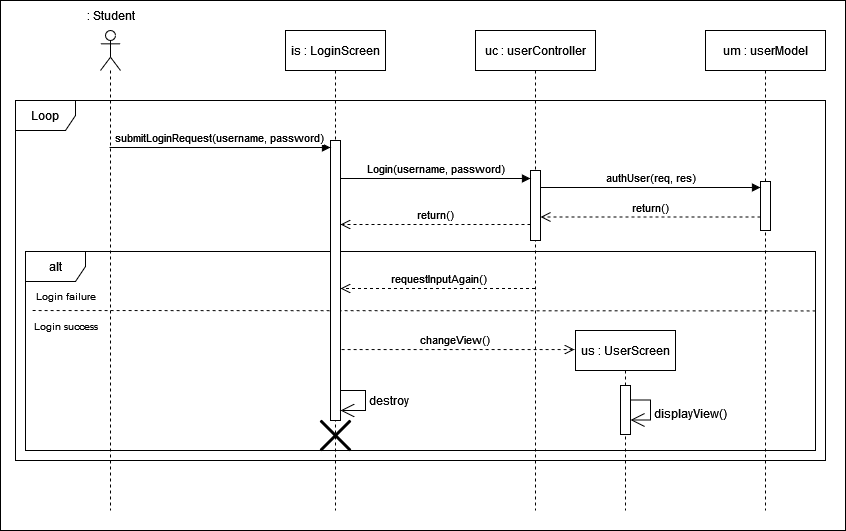

The diagram above was exported from draw.io. Its source (the exported page's mxGraphModel, read from the mxfile embedded in the PNG):
<mxGraphModel dx="1900" dy="577" grid="1" gridSize="10" guides="1" tooltips="1" connect="1" arrows="1" fold="1" page="1" pageScale="1" pageWidth="850" pageHeight="1100" math="0" shadow="0">
  <root>
    <mxCell id="0" />
    <mxCell id="1" parent="0" />
    <mxCell id="ssIRZKDRSGNgvipSJH05-1" value="" style="rounded=0;whiteSpace=wrap;html=1;" vertex="1" parent="1">
      <mxGeometry x="-5" y="10" width="845" height="530" as="geometry" />
    </mxCell>
    <mxCell id="8kt_TJlQOMYR_1f-yJCg-3" value="uc : userController" style="shape=umlLifeline;perimeter=lifelinePerimeter;whiteSpace=wrap;html=1;container=1;dropTarget=0;collapsible=0;recursiveResize=0;outlineConnect=0;portConstraint=eastwest;newEdgeStyle={&quot;curved&quot;:0,&quot;rounded&quot;:0};" parent="1" vertex="1">
      <mxGeometry x="470" y="40" width="120" height="480" as="geometry" />
    </mxCell>
    <mxCell id="tIUCYi_PaZQYEG2haCoH-7" value="" style="html=1;points=[[0,0,0,0,5],[0,1,0,0,-5],[1,0,0,0,5],[1,1,0,0,-5]];perimeter=orthogonalPerimeter;outlineConnect=0;targetShapes=umlLifeline;portConstraint=eastwest;newEdgeStyle={&quot;curved&quot;:0,&quot;rounded&quot;:0};" parent="8kt_TJlQOMYR_1f-yJCg-3" vertex="1">
      <mxGeometry x="55" y="140" width="10" height="70" as="geometry" />
    </mxCell>
    <mxCell id="8kt_TJlQOMYR_1f-yJCg-11" value="" style="shape=umlLifeline;perimeter=lifelinePerimeter;whiteSpace=wrap;html=1;container=1;dropTarget=0;collapsible=0;recursiveResize=0;outlineConnect=0;portConstraint=eastwest;newEdgeStyle={&quot;curved&quot;:0,&quot;rounded&quot;:0};participant=umlActor;" parent="1" vertex="1">
      <mxGeometry x="95" y="40" width="20" height="480" as="geometry" />
    </mxCell>
    <mxCell id="8kt_TJlQOMYR_1f-yJCg-19" value="return()" style="html=1;verticalAlign=bottom;endArrow=open;dashed=1;endSize=8;curved=0;rounded=0;" parent="1" edge="1">
      <mxGeometry relative="1" as="geometry">
        <mxPoint x="525" y="234" as="sourcePoint" />
        <mxPoint x="334.9999999999998" y="234" as="targetPoint" />
      </mxGeometry>
    </mxCell>
    <mxCell id="8kt_TJlQOMYR_1f-yJCg-21" value="alt" style="shape=umlFrame;whiteSpace=wrap;html=1;pointerEvents=0;" parent="1" vertex="1">
      <mxGeometry x="20" y="261" width="790" height="199" as="geometry" />
    </mxCell>
    <mxCell id="8kt_TJlQOMYR_1f-yJCg-23" value="" style="endArrow=none;dashed=1;html=1;rounded=0;exitX=0.007;exitY=0.554;exitDx=0;exitDy=0;exitPerimeter=0;entryX=0.998;entryY=0.556;entryDx=0;entryDy=0;entryPerimeter=0;" parent="1" edge="1">
      <mxGeometry width="50" height="50" relative="1" as="geometry">
        <mxPoint x="27.10999999999997" y="319.996" as="sourcePoint" />
        <mxPoint x="810.0000000000001" y="320.394" as="targetPoint" />
      </mxGeometry>
    </mxCell>
    <mxCell id="8kt_TJlQOMYR_1f-yJCg-24" value="&lt;font style=&quot;font-size: 10px;&quot;&gt;Login failure&lt;br&gt;&lt;/font&gt;" style="text;html=1;align=center;verticalAlign=middle;resizable=0;points=[];autosize=1;strokeColor=none;fillColor=none;" parent="1" vertex="1">
      <mxGeometry x="20" y="290" width="80" height="30" as="geometry" />
    </mxCell>
    <mxCell id="8kt_TJlQOMYR_1f-yJCg-25" value="changeView()" style="html=1;verticalAlign=bottom;endArrow=open;dashed=1;endSize=8;curved=0;rounded=0;entryX=-0.01;entryY=0.067;entryDx=0;entryDy=0;entryPerimeter=0;" parent="1" edge="1">
      <mxGeometry relative="1" as="geometry">
        <mxPoint x="330.1" y="359.06000000000006" as="sourcePoint" />
        <mxPoint x="569" y="359.06000000000006" as="targetPoint" />
      </mxGeometry>
    </mxCell>
    <mxCell id="8kt_TJlQOMYR_1f-yJCg-26" value="&lt;font style=&quot;font-size: 10px;&quot;&gt;Login success&lt;br&gt;&lt;/font&gt;" style="text;html=1;align=center;verticalAlign=middle;resizable=0;points=[];autosize=1;strokeColor=none;fillColor=none;" parent="1" vertex="1">
      <mxGeometry x="15" y="320" width="90" height="30" as="geometry" />
    </mxCell>
    <mxCell id="8kt_TJlQOMYR_1f-yJCg-30" value="Loop" style="shape=umlFrame;whiteSpace=wrap;html=1;pointerEvents=0;" parent="1" vertex="1">
      <mxGeometry x="10" y="110" width="810" height="360" as="geometry" />
    </mxCell>
    <mxCell id="LkKouMZB0m86IQpe4hhD-1" value=": Student" style="text;html=1;align=center;verticalAlign=middle;resizable=0;points=[];autosize=1;strokeColor=none;fillColor=none;" parent="1" vertex="1">
      <mxGeometry x="70" y="10" width="70" height="30" as="geometry" />
    </mxCell>
    <mxCell id="LkKouMZB0m86IQpe4hhD-2" value="requestInputAgain()" style="html=1;verticalAlign=bottom;endArrow=open;dashed=1;endSize=8;curved=0;rounded=0;" parent="1" edge="1">
      <mxGeometry relative="1" as="geometry">
        <mxPoint x="529.5" y="298" as="sourcePoint" />
        <mxPoint x="335" y="298" as="targetPoint" />
      </mxGeometry>
    </mxCell>
    <mxCell id="tIUCYi_PaZQYEG2haCoH-2" value="is : LoginScreen" style="shape=umlLifeline;perimeter=lifelinePerimeter;whiteSpace=wrap;html=1;container=1;dropTarget=0;collapsible=0;recursiveResize=0;outlineConnect=0;portConstraint=eastwest;newEdgeStyle={&quot;curved&quot;:0,&quot;rounded&quot;:0};" parent="1" vertex="1">
      <mxGeometry x="280" y="40" width="100" height="480" as="geometry" />
    </mxCell>
    <mxCell id="tIUCYi_PaZQYEG2haCoH-3" value="" style="html=1;points=[[0,0,0,0,5],[0,1,0,0,-5],[1,0,0,0,5],[1,1,0,0,-5]];perimeter=orthogonalPerimeter;outlineConnect=0;targetShapes=umlLifeline;portConstraint=eastwest;newEdgeStyle={&quot;curved&quot;:0,&quot;rounded&quot;:0};" parent="tIUCYi_PaZQYEG2haCoH-2" vertex="1">
      <mxGeometry x="45" y="110" width="10" height="280" as="geometry" />
    </mxCell>
    <mxCell id="tIUCYi_PaZQYEG2haCoH-20" value="" style="endArrow=open;endFill=1;endSize=12;html=1;rounded=0;" parent="tIUCYi_PaZQYEG2haCoH-2" source="tIUCYi_PaZQYEG2haCoH-3" target="tIUCYi_PaZQYEG2haCoH-3" edge="1">
      <mxGeometry width="160" relative="1" as="geometry">
        <mxPoint x="70" y="360" as="sourcePoint" />
        <mxPoint x="230" y="360" as="targetPoint" />
        <Array as="points">
          <mxPoint x="70" y="360" />
          <mxPoint x="80" y="360" />
          <mxPoint x="80" y="370" />
          <mxPoint x="80" y="380" />
          <mxPoint x="70" y="380" />
        </Array>
      </mxGeometry>
    </mxCell>
    <mxCell id="tIUCYi_PaZQYEG2haCoH-23" value="" style="shape=umlDestroy;whiteSpace=wrap;html=1;strokeWidth=3;targetShapes=umlLifeline;" parent="tIUCYi_PaZQYEG2haCoH-2" vertex="1">
      <mxGeometry x="35" y="390" width="30" height="30" as="geometry" />
    </mxCell>
    <mxCell id="tIUCYi_PaZQYEG2haCoH-6" value="submitLoginRequest(username, password)" style="html=1;verticalAlign=bottom;endArrow=block;curved=0;rounded=0;" parent="1" edge="1">
      <mxGeometry width="80" relative="1" as="geometry">
        <mxPoint x="104.07142857142844" y="157" as="sourcePoint" />
        <mxPoint x="325" y="157" as="targetPoint" />
      </mxGeometry>
    </mxCell>
    <mxCell id="tIUCYi_PaZQYEG2haCoH-8" value="Login(username, password)" style="html=1;verticalAlign=bottom;endArrow=block;curved=0;rounded=0;" parent="1" edge="1">
      <mxGeometry width="80" relative="1" as="geometry">
        <mxPoint x="334.9999999999998" y="188" as="sourcePoint" />
        <mxPoint x="525" y="188" as="targetPoint" />
      </mxGeometry>
    </mxCell>
    <mxCell id="tIUCYi_PaZQYEG2haCoH-10" value="um : userModel" style="shape=umlLifeline;perimeter=lifelinePerimeter;whiteSpace=wrap;html=1;container=1;dropTarget=0;collapsible=0;recursiveResize=0;outlineConnect=0;portConstraint=eastwest;newEdgeStyle={&quot;curved&quot;:0,&quot;rounded&quot;:0};" parent="1" vertex="1">
      <mxGeometry x="700" y="40" width="120" height="480" as="geometry" />
    </mxCell>
    <mxCell id="tIUCYi_PaZQYEG2haCoH-11" value="" style="html=1;points=[[0,0,0,0,5],[0,1,0,0,-5],[1,0,0,0,5],[1,1,0,0,-5]];perimeter=orthogonalPerimeter;outlineConnect=0;targetShapes=umlLifeline;portConstraint=eastwest;newEdgeStyle={&quot;curved&quot;:0,&quot;rounded&quot;:0};" parent="tIUCYi_PaZQYEG2haCoH-10" vertex="1">
      <mxGeometry x="55" y="151" width="10" height="49" as="geometry" />
    </mxCell>
    <mxCell id="tIUCYi_PaZQYEG2haCoH-12" value="authUser(req, res)" style="html=1;verticalAlign=bottom;endArrow=block;curved=0;rounded=0;" parent="1" target="tIUCYi_PaZQYEG2haCoH-11" edge="1">
      <mxGeometry width="80" relative="1" as="geometry">
        <mxPoint x="535" y="197" as="sourcePoint" />
        <mxPoint x="705" y="197" as="targetPoint" />
      </mxGeometry>
    </mxCell>
    <mxCell id="tIUCYi_PaZQYEG2haCoH-13" value="return()" style="html=1;verticalAlign=bottom;endArrow=open;dashed=1;endSize=8;curved=0;rounded=0;" parent="1" source="tIUCYi_PaZQYEG2haCoH-11" edge="1">
      <mxGeometry relative="1" as="geometry">
        <mxPoint x="705" y="226.5" as="sourcePoint" />
        <mxPoint x="535" y="226.5" as="targetPoint" />
      </mxGeometry>
    </mxCell>
    <mxCell id="tIUCYi_PaZQYEG2haCoH-16" value="us : UserScreen" style="shape=umlLifeline;perimeter=lifelinePerimeter;whiteSpace=wrap;html=1;container=1;dropTarget=0;collapsible=0;recursiveResize=0;outlineConnect=0;portConstraint=eastwest;newEdgeStyle={&quot;curved&quot;:0,&quot;rounded&quot;:0};" parent="1" vertex="1">
      <mxGeometry x="570" y="340" width="100" height="180" as="geometry" />
    </mxCell>
    <mxCell id="tIUCYi_PaZQYEG2haCoH-24" value="" style="html=1;points=[[0,0,0,0,5],[0,1,0,0,-5],[1,0,0,0,5],[1,1,0,0,-5]];perimeter=orthogonalPerimeter;outlineConnect=0;targetShapes=umlLifeline;portConstraint=eastwest;newEdgeStyle={&quot;curved&quot;:0,&quot;rounded&quot;:0};" parent="tIUCYi_PaZQYEG2haCoH-16" vertex="1">
      <mxGeometry x="45" y="55" width="10" height="49" as="geometry" />
    </mxCell>
    <mxCell id="tIUCYi_PaZQYEG2haCoH-25" value="" style="endArrow=open;endFill=1;endSize=12;html=1;rounded=0;" parent="tIUCYi_PaZQYEG2haCoH-16" source="tIUCYi_PaZQYEG2haCoH-24" target="tIUCYi_PaZQYEG2haCoH-24" edge="1">
      <mxGeometry width="160" relative="1" as="geometry">
        <mxPoint x="110" y="80" as="sourcePoint" />
        <mxPoint x="270" y="80" as="targetPoint" />
      </mxGeometry>
    </mxCell>
    <mxCell id="tIUCYi_PaZQYEG2haCoH-22" value="destroy" style="text;html=1;align=center;verticalAlign=middle;resizable=0;points=[];autosize=1;strokeColor=none;fillColor=none;" parent="1" vertex="1">
      <mxGeometry x="353" y="395" width="60" height="30" as="geometry" />
    </mxCell>
    <mxCell id="tIUCYi_PaZQYEG2haCoH-27" value="displayView()" style="text;html=1;align=center;verticalAlign=middle;resizable=0;points=[];autosize=1;strokeColor=none;fillColor=none;" parent="1" vertex="1">
      <mxGeometry x="640" y="408" width="90" height="30" as="geometry" />
    </mxCell>
  </root>
</mxGraphModel>